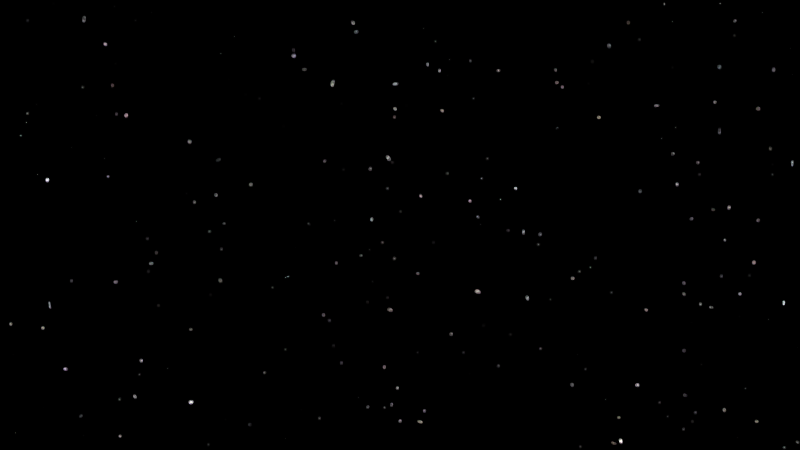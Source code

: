 # Source: HP-Shot_8.blend  (saved by Blender 2.76.0; exported with 4.5.12 LTS)
import bpy
from mathutils import Matrix  # noqa: F401  (used for matrix-valued properties, if any)

bpy.ops.wm.read_factory_settings(use_empty=True)
scene = bpy.context.scene
scene.name = 'Scene'

# ---- collections
col_collection_1 = bpy.data.collections.new('Collection 1'); scene.collection.children.link(col_collection_1)
col_scenegroup = bpy.data.collections.new('SceneGroup')  # instanced only; not linked into the scene

# ---- world
world_world = bpy.data.worlds.new('World'); scene.world = world_world
world_world.use_nodes = True; world_world.node_tree.nodes.clear()
_N = world_world.node_tree.nodes; _L = world_world.node_tree.links
n0 = _N.new('ShaderNodeOutputWorld'); n0.name = 'World Output'; n0.location = (300, 300)
n1 = _N.new('ShaderNodeBackground'); n1.name = 'Background'; n1.location = (10, 300)
n2 = _N.new('ShaderNodeMath'); n2.name = 'Math'; n2.location = (-430, 378)
n2.operation = 'MULTIPLY'
n2.inputs[1].default_value = 10.0
n3 = _N.new('ShaderNodeMath'); n3.name = 'Math.001'; n3.location = (-215, 365)
n3.operation = 'SUBTRACT'
n3.inputs[1].default_value = 9.0
n4 = _N.new('ShaderNodeTexVoronoi'); n4.name = 'Voronoi Texture'; n4.location = (-670, 380)
n4.inputs[2].default_value = 300.0
n5 = _N.new('ShaderNodeMath'); n5.name = 'Math.002'; n5.location = (0, 0)
n5.operation = 'MULTIPLY'
_L.new(n1.outputs[0], n0.inputs[0])
_L.new(n3.outputs[0], n1.inputs[0])
_L.new(n2.outputs[0], n3.inputs[0])
_L.new(n5.outputs[0], n2.inputs[0])
_L.new(n4.outputs[0], n5.inputs[0])
_L.new(n4.outputs[0], n5.inputs[1])
n0.is_active_output = True
world_world.color = (0.05088, 0.05088, 0.05088)
world_world.use_sun_shadow = False
world_world.sun_shadow_jitter_overblur = 0.0
world_world.cycles.sampling_method = 'MANUAL'
world_world.cycles.sample_map_resolution = 256

# ---- cameras
cam_camera_001 = bpy.data.cameras.new('Camera.001')
cam_camera_001.clip_end = 100.0
cam_camera_001.sensor_width = 32.0
cam_camera_001.sensor_height = 18.0
cam_camera_001.display_size = 2.0
cam_camera_001.dof.focus_distance = 0.0

# ---- curves / text
cu_nurbspath_001 = bpy.data.curves.new('NurbsPath.001', 'CURVE')
cu_nurbspath_001.dimensions = '3D'
_sp = cu_nurbspath_001.splines.new('NURBS'); _sp.points.add(4)
_sp.points.foreach_set('co', [0.02077, 0.0005069, -0.007393, 1.0, 1.021, 0.0005069, -0.007393, 1.0, 2.021, 0.0005069, 0.1643, 1.0, 3.021, 0.0005069, 0.5737, 1.0, 4.021, 0.0005069, 0.4931, 1.0])
_sp.order_u = 5
_sp.order_v = 0
_sp.use_endpoint_u = True
cu_nurbspath_001.path_duration = 40
cu_nurbspath_001.use_path = True
cu_nurbspath_001.use_path_clamp = True
cu_nurbspath_001.bevel_resolution = 0
cu_nurbspath_001.eval_time = 39.0
cu_nurbspath_001.fill_mode = 'HALF'

# ---- objects
ob_nurbspath = bpy.data.objects.new('NurbsPath', cu_nurbspath_001)
ob_camera = bpy.data.objects.new('Camera', cam_camera_001)
ob_scenegroup = bpy.data.objects.new('SceneGroup', None)

# ---- transforms, parenting, visibility, modifiers, constraints
ob_nurbspath.location = (-17.11, 17.65, -2.115)
ob_nurbspath.rotation_euler = (0.0, 0.0, 2.325)
ob_nurbspath.scale = (0.5433, 0.5433, 0.5433)
ob_nurbspath.lineart.crease_threshold = 0.0
ob_camera.parent = ob_nurbspath
ob_camera.matrix_parent_inverse = Matrix(((-1.261, 1.341, 0.0, -45.27), (-1.341, -1.261, 0.0, -0.6856), (1.49e-08, 0.0, 1.841, 3.9), (0.0, 0.0, 0.0, 1.0)))
ob_camera.location = (-17.11, 17.65, -2.115)
ob_camera.rotation_euler = (1.629, -0.03551, 0.7166)
ob_camera.lineart.crease_threshold = 0.0
ob_scenegroup.location = (0.0, 0.0, 0.0)
ob_scenegroup.empty_image_offset = (0.0, 0.0)
ob_scenegroup.show_instancer_for_render = False
ob_scenegroup.instance_type = 'COLLECTION'
ob_scenegroup.lineart.crease_threshold = 0.0
ob_scenegroup.instance_collection = col_scenegroup

# ---- collection membership
col_collection_1.objects.link(ob_nurbspath)
col_collection_1.objects.link(ob_camera)
col_collection_1.objects.link(ob_scenegroup)

# ---- scene / render settings (as saved in the file)
scene.camera = ob_camera
scene.frame_start = 1140; scene.frame_end = 1179; scene.frame_set(1179)
scene.render.engine = 'CYCLES'
scene.render.resolution_x = 1280
scene.render.resolution_y = 720
scene.render.dither_intensity = 0.0
scene.cycles.use_denoising = False
scene.cycles.samples = 75
scene.cycles.sampling_pattern = 'TABULATED_SOBOL'
scene.cycles.light_sampling_threshold = 0.0
scene.cycles.use_adaptive_sampling = False
scene.cycles.use_light_tree = False
scene.cycles.caustics_reflective = False
scene.cycles.caustics_refractive = False
scene.cycles.blur_glossy = 0.0
scene.cycles.pixel_filter_type = 'GAUSSIAN'
scene.cycles.sample_clamp_indirect = 0.0
scene.view_settings.view_transform = 'Standard'
bpy.context.view_layer.update()

# ---- added for rendering (the .blend has no usable light): sun
light_auto_sun = bpy.data.lights.new('AutoSun', 'SUN')
light_auto_sun.energy = 3.0
light_auto_sun.angle = 0.0523599
ob_auto_sun = bpy.data.objects.new('AutoSun', light_auto_sun)
scene.collection.objects.link(ob_auto_sun)
ob_auto_sun.rotation_euler = (0.872665, 0.174533, 0.523599)
bpy.context.view_layer.update()
